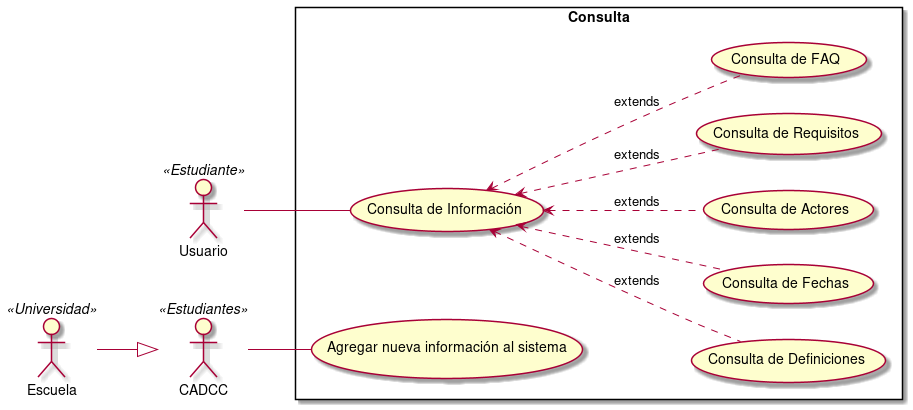

The diagram above was rendered by PlantUML. Its source (embedded in the PNG):
@startuml
'https://plantuml.com/use-case-diagram
left to right direction
'Actors
Usuario <<Estudiante>> as U
CADCC <<Estudiantes>>
Escuela <<Universidad>> as E
'Servidor <<Servidor>> as S
'Bot <<Chat bot>> as B

rectangle Consulta {
    usecase (Consulta de Información) as CU1
    usecase (Consulta de Definiciones) as :CU-1.1:
    usecase (Consulta de Fechas) as :CU-1.2:
    usecase (Consulta de Actores) as :CU-1.3:
    usecase (Consulta de Requisitos) as :CU-1.4:
    usecase (Consulta de FAQ) as :CU-1.5:
    usecase (Agregar nueva información al sistema) as :CU-AN:
}


U -- CU1
CU1 <.. :CU-1.1: :extends
CU1 <.. :CU-1.2: :extends
CU1 <.. :CU-1.3: :extends
CU1 <.. :CU-1.4: :extends
CU1 <.. :CU-1.5: :extends


/':CU-1.1: <.. :CU-AN: :requires
:CU-1.2: <.. :CU-AN: :include
:CU-1.3: <.. :CU-AN: :include
:CU-1.4: <.. :CU-AN: :include
:CU-1.5: <.. :CU-AN: :include'/

CADCC -- :CU-AN:
E --|> CADCC


@enduml